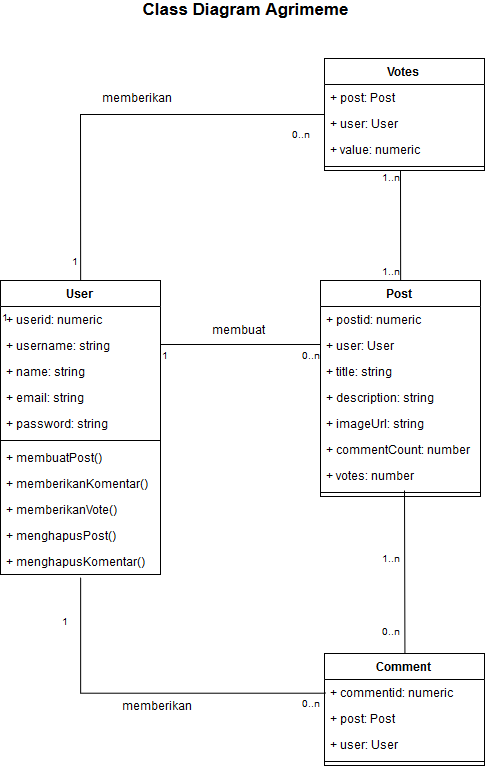

The diagram above was exported from draw.io. Its source (the exported page's mxGraphModel, read from the mxfile embedded in the PNG):
<mxGraphModel dx="1077" dy="1783" grid="1" gridSize="10" guides="1" tooltips="1" connect="1" arrows="1" fold="1" page="1" pageScale="1" pageWidth="850" pageHeight="1100" math="0" shadow="0">
  <root>
    <mxCell id="0" />
    <mxCell id="1" parent="0" />
    <mxCell id="dLWWoc8jIL7pahqW4RQf-63" style="edgeStyle=orthogonalEdgeStyle;rounded=0;orthogonalLoop=1;jettySize=auto;html=1;entryX=0;entryY=0.5;entryDx=0;entryDy=0;endArrow=none;endFill=0;endSize=12;exitX=0.5;exitY=1.115;exitDx=0;exitDy=0;exitPerimeter=0;" parent="1" source="2gd95E_00R9t0CQ__jUm-30" target="dLWWoc8jIL7pahqW4RQf-34" edge="1">
      <mxGeometry relative="1" as="geometry">
        <mxPoint x="220" y="390" as="sourcePoint" />
        <Array as="points">
          <mxPoint x="220" y="492" />
        </Array>
      </mxGeometry>
    </mxCell>
    <mxCell id="dLWWoc8jIL7pahqW4RQf-25" value="User" style="swimlane;fontStyle=1;align=center;verticalAlign=top;childLayout=stackLayout;horizontal=1;startSize=26;horizontalStack=0;resizeParent=1;resizeParentMax=0;resizeLast=0;collapsible=1;marginBottom=0;" parent="1" vertex="1">
      <mxGeometry x="140" y="80" width="160" height="294" as="geometry" />
    </mxCell>
    <mxCell id="2gd95E_00R9t0CQ__jUm-16" value="1" style="resizable=0;html=1;align=left;verticalAlign=top;labelBackgroundColor=#ffffff;fontSize=10;" parent="dLWWoc8jIL7pahqW4RQf-25" connectable="0" vertex="1">
      <mxGeometry y="26" width="160" as="geometry" />
    </mxCell>
    <mxCell id="dLWWoc8jIL7pahqW4RQf-26" value="+ userid: numeric" style="text;strokeColor=none;fillColor=none;align=left;verticalAlign=top;spacingLeft=4;spacingRight=4;overflow=hidden;rotatable=0;points=[[0,0.5],[1,0.5]];portConstraint=eastwest;" parent="dLWWoc8jIL7pahqW4RQf-25" vertex="1">
      <mxGeometry y="26" width="160" height="26" as="geometry" />
    </mxCell>
    <mxCell id="dLWWoc8jIL7pahqW4RQf-28" value="+ username: string" style="text;strokeColor=none;fillColor=none;align=left;verticalAlign=top;spacingLeft=4;spacingRight=4;overflow=hidden;rotatable=0;points=[[0,0.5],[1,0.5]];portConstraint=eastwest;" parent="dLWWoc8jIL7pahqW4RQf-25" vertex="1">
      <mxGeometry y="52" width="160" height="26" as="geometry" />
    </mxCell>
    <mxCell id="dLWWoc8jIL7pahqW4RQf-38" value="+ name: string" style="text;strokeColor=none;fillColor=none;align=left;verticalAlign=top;spacingLeft=4;spacingRight=4;overflow=hidden;rotatable=0;points=[[0,0.5],[1,0.5]];portConstraint=eastwest;" parent="dLWWoc8jIL7pahqW4RQf-25" vertex="1">
      <mxGeometry y="78" width="160" height="26" as="geometry" />
    </mxCell>
    <mxCell id="dLWWoc8jIL7pahqW4RQf-39" value="+ email: string" style="text;strokeColor=none;fillColor=none;align=left;verticalAlign=top;spacingLeft=4;spacingRight=4;overflow=hidden;rotatable=0;points=[[0,0.5],[1,0.5]];portConstraint=eastwest;" parent="dLWWoc8jIL7pahqW4RQf-25" vertex="1">
      <mxGeometry y="104" width="160" height="26" as="geometry" />
    </mxCell>
    <mxCell id="dLWWoc8jIL7pahqW4RQf-40" value="+ password: string" style="text;strokeColor=none;fillColor=none;align=left;verticalAlign=top;spacingLeft=4;spacingRight=4;overflow=hidden;rotatable=0;points=[[0,0.5],[1,0.5]];portConstraint=eastwest;" parent="dLWWoc8jIL7pahqW4RQf-25" vertex="1">
      <mxGeometry y="130" width="160" height="26" as="geometry" />
    </mxCell>
    <mxCell id="dLWWoc8jIL7pahqW4RQf-27" value="" style="line;strokeWidth=1;fillColor=none;align=left;verticalAlign=middle;spacingTop=-1;spacingLeft=3;spacingRight=3;rotatable=0;labelPosition=right;points=[];portConstraint=eastwest;" parent="dLWWoc8jIL7pahqW4RQf-25" vertex="1">
      <mxGeometry y="156" width="160" height="8" as="geometry" />
    </mxCell>
    <mxCell id="dLWWoc8jIL7pahqW4RQf-42" value="+ membuatPost()" style="text;strokeColor=none;fillColor=none;align=left;verticalAlign=top;spacingLeft=4;spacingRight=4;overflow=hidden;rotatable=0;points=[[0,0.5],[1,0.5]];portConstraint=eastwest;" parent="dLWWoc8jIL7pahqW4RQf-25" vertex="1">
      <mxGeometry y="164" width="160" height="26" as="geometry" />
    </mxCell>
    <mxCell id="2gd95E_00R9t0CQ__jUm-24" value="+ memberikanKomentar()" style="text;strokeColor=none;fillColor=none;align=left;verticalAlign=top;spacingLeft=4;spacingRight=4;overflow=hidden;rotatable=0;points=[[0,0.5],[1,0.5]];portConstraint=eastwest;" parent="dLWWoc8jIL7pahqW4RQf-25" vertex="1">
      <mxGeometry y="190" width="160" height="26" as="geometry" />
    </mxCell>
    <mxCell id="2gd95E_00R9t0CQ__jUm-25" value="+ memberikanVote()" style="text;strokeColor=none;fillColor=none;align=left;verticalAlign=top;spacingLeft=4;spacingRight=4;overflow=hidden;rotatable=0;points=[[0,0.5],[1,0.5]];portConstraint=eastwest;" parent="dLWWoc8jIL7pahqW4RQf-25" vertex="1">
      <mxGeometry y="216" width="160" height="26" as="geometry" />
    </mxCell>
    <mxCell id="2gd95E_00R9t0CQ__jUm-29" value="+ menghapusPost()" style="text;strokeColor=none;fillColor=none;align=left;verticalAlign=top;spacingLeft=4;spacingRight=4;overflow=hidden;rotatable=0;points=[[0,0.5],[1,0.5]];portConstraint=eastwest;" parent="dLWWoc8jIL7pahqW4RQf-25" vertex="1">
      <mxGeometry y="242" width="160" height="26" as="geometry" />
    </mxCell>
    <mxCell id="2gd95E_00R9t0CQ__jUm-30" value="+ menghapusKomentar()" style="text;strokeColor=none;fillColor=none;align=left;verticalAlign=top;spacingLeft=4;spacingRight=4;overflow=hidden;rotatable=0;points=[[0,0.5],[1,0.5]];portConstraint=eastwest;" parent="dLWWoc8jIL7pahqW4RQf-25" vertex="1">
      <mxGeometry y="268" width="160" height="26" as="geometry" />
    </mxCell>
    <mxCell id="dLWWoc8jIL7pahqW4RQf-29" value="Post" style="swimlane;fontStyle=1;align=center;verticalAlign=top;childLayout=stackLayout;horizontal=1;startSize=26;horizontalStack=0;resizeParent=1;resizeParentMax=0;resizeLast=0;collapsible=1;marginBottom=0;" parent="1" vertex="1">
      <mxGeometry x="460" y="80" width="160" height="216" as="geometry" />
    </mxCell>
    <mxCell id="dLWWoc8jIL7pahqW4RQf-30" value="+ postid: numeric" style="text;strokeColor=none;fillColor=none;align=left;verticalAlign=top;spacingLeft=4;spacingRight=4;overflow=hidden;rotatable=0;points=[[0,0.5],[1,0.5]];portConstraint=eastwest;" parent="dLWWoc8jIL7pahqW4RQf-29" vertex="1">
      <mxGeometry y="26" width="160" height="26" as="geometry" />
    </mxCell>
    <mxCell id="dLWWoc8jIL7pahqW4RQf-62" value="+ user: User" style="text;strokeColor=none;fillColor=none;align=left;verticalAlign=top;spacingLeft=4;spacingRight=4;overflow=hidden;rotatable=0;points=[[0,0.5],[1,0.5]];portConstraint=eastwest;" parent="dLWWoc8jIL7pahqW4RQf-29" vertex="1">
      <mxGeometry y="52" width="160" height="26" as="geometry" />
    </mxCell>
    <mxCell id="dLWWoc8jIL7pahqW4RQf-32" value="+ title: string" style="text;strokeColor=none;fillColor=none;align=left;verticalAlign=top;spacingLeft=4;spacingRight=4;overflow=hidden;rotatable=0;points=[[0,0.5],[1,0.5]];portConstraint=eastwest;" parent="dLWWoc8jIL7pahqW4RQf-29" vertex="1">
      <mxGeometry y="78" width="160" height="26" as="geometry" />
    </mxCell>
    <mxCell id="dLWWoc8jIL7pahqW4RQf-44" value="+ description: string" style="text;strokeColor=none;fillColor=none;align=left;verticalAlign=top;spacingLeft=4;spacingRight=4;overflow=hidden;rotatable=0;points=[[0,0.5],[1,0.5]];portConstraint=eastwest;" parent="dLWWoc8jIL7pahqW4RQf-29" vertex="1">
      <mxGeometry y="104" width="160" height="26" as="geometry" />
    </mxCell>
    <mxCell id="dLWWoc8jIL7pahqW4RQf-45" value="+ imageUrl: string" style="text;strokeColor=none;fillColor=none;align=left;verticalAlign=top;spacingLeft=4;spacingRight=4;overflow=hidden;rotatable=0;points=[[0,0.5],[1,0.5]];portConstraint=eastwest;" parent="dLWWoc8jIL7pahqW4RQf-29" vertex="1">
      <mxGeometry y="130" width="160" height="26" as="geometry" />
    </mxCell>
    <mxCell id="2gd95E_00R9t0CQ__jUm-27" value="+ commentCount: number" style="text;strokeColor=none;fillColor=none;align=left;verticalAlign=top;spacingLeft=4;spacingRight=4;overflow=hidden;rotatable=0;points=[[0,0.5],[1,0.5]];portConstraint=eastwest;" parent="dLWWoc8jIL7pahqW4RQf-29" vertex="1">
      <mxGeometry y="156" width="160" height="26" as="geometry" />
    </mxCell>
    <mxCell id="2gd95E_00R9t0CQ__jUm-28" value="+ votes: number" style="text;strokeColor=none;fillColor=none;align=left;verticalAlign=top;spacingLeft=4;spacingRight=4;overflow=hidden;rotatable=0;points=[[0,0.5],[1,0.5]];portConstraint=eastwest;" parent="dLWWoc8jIL7pahqW4RQf-29" vertex="1">
      <mxGeometry y="182" width="160" height="26" as="geometry" />
    </mxCell>
    <mxCell id="dLWWoc8jIL7pahqW4RQf-31" value="" style="line;strokeWidth=1;fillColor=none;align=left;verticalAlign=middle;spacingTop=-1;spacingLeft=3;spacingRight=3;rotatable=0;labelPosition=right;points=[];portConstraint=eastwest;" parent="dLWWoc8jIL7pahqW4RQf-29" vertex="1">
      <mxGeometry y="208" width="160" height="8" as="geometry" />
    </mxCell>
    <mxCell id="dLWWoc8jIL7pahqW4RQf-33" value="Comment" style="swimlane;fontStyle=1;align=center;verticalAlign=top;childLayout=stackLayout;horizontal=1;startSize=26;horizontalStack=0;resizeParent=1;resizeParentMax=0;resizeLast=0;collapsible=1;marginBottom=0;" parent="1" vertex="1">
      <mxGeometry x="464" y="453" width="160" height="112" as="geometry" />
    </mxCell>
    <mxCell id="dLWWoc8jIL7pahqW4RQf-34" value="+ commentid: numeric" style="text;strokeColor=none;fillColor=none;align=left;verticalAlign=top;spacingLeft=4;spacingRight=4;overflow=hidden;rotatable=0;points=[[0,0.5],[1,0.5]];portConstraint=eastwest;" parent="dLWWoc8jIL7pahqW4RQf-33" vertex="1">
      <mxGeometry y="26" width="160" height="26" as="geometry" />
    </mxCell>
    <mxCell id="dLWWoc8jIL7pahqW4RQf-36" value="+ post: Post" style="text;strokeColor=none;fillColor=none;align=left;verticalAlign=top;spacingLeft=4;spacingRight=4;overflow=hidden;rotatable=0;points=[[0,0.5],[1,0.5]];portConstraint=eastwest;" parent="dLWWoc8jIL7pahqW4RQf-33" vertex="1">
      <mxGeometry y="52" width="160" height="26" as="geometry" />
    </mxCell>
    <mxCell id="dLWWoc8jIL7pahqW4RQf-65" value="+ user: User" style="text;strokeColor=none;fillColor=none;align=left;verticalAlign=top;spacingLeft=4;spacingRight=4;overflow=hidden;rotatable=0;points=[[0,0.5],[1,0.5]];portConstraint=eastwest;" parent="dLWWoc8jIL7pahqW4RQf-33" vertex="1">
      <mxGeometry y="78" width="160" height="26" as="geometry" />
    </mxCell>
    <mxCell id="dLWWoc8jIL7pahqW4RQf-35" value="" style="line;strokeWidth=1;fillColor=none;align=left;verticalAlign=middle;spacingTop=-1;spacingLeft=3;spacingRight=3;rotatable=0;labelPosition=right;points=[];portConstraint=eastwest;" parent="dLWWoc8jIL7pahqW4RQf-33" vertex="1">
      <mxGeometry y="104" width="160" height="8" as="geometry" />
    </mxCell>
    <mxCell id="dLWWoc8jIL7pahqW4RQf-53" value="&lt;div&gt;&lt;br&gt;&lt;/div&gt;" style="html=1;endSize=12;startSize=14;endArrow=none;endFill=0;" parent="1" edge="1">
      <mxGeometry relative="1" as="geometry">
        <mxPoint x="300" y="144" as="sourcePoint" />
        <mxPoint x="460" y="144" as="targetPoint" />
        <Array as="points">
          <mxPoint x="380" y="144" />
        </Array>
      </mxGeometry>
    </mxCell>
    <mxCell id="dLWWoc8jIL7pahqW4RQf-54" value="1" style="resizable=0;html=1;align=left;verticalAlign=top;labelBackgroundColor=#ffffff;fontSize=10;" parent="dLWWoc8jIL7pahqW4RQf-53" connectable="0" vertex="1">
      <mxGeometry x="-1" relative="1" as="geometry" />
    </mxCell>
    <mxCell id="dLWWoc8jIL7pahqW4RQf-55" value="0..n" style="resizable=0;html=1;align=right;verticalAlign=top;labelBackgroundColor=#ffffff;fontSize=10;" parent="dLWWoc8jIL7pahqW4RQf-53" connectable="0" vertex="1">
      <mxGeometry x="1" relative="1" as="geometry" />
    </mxCell>
    <mxCell id="1LEcBjHeEshKEsDcbmO--3" value="1" style="resizable=0;html=1;align=left;verticalAlign=top;labelBackgroundColor=#ffffff;fontSize=10;" parent="1" connectable="0" vertex="1">
      <mxGeometry x="200" y="410" as="geometry" />
    </mxCell>
    <mxCell id="1LEcBjHeEshKEsDcbmO--4" value="0..n" style="resizable=0;html=1;align=right;verticalAlign=top;labelBackgroundColor=#ffffff;fontSize=10;" parent="1" connectable="0" vertex="1">
      <mxGeometry x="460" y="492" as="geometry" />
    </mxCell>
    <mxCell id="zJYqIJ85YhvqmIZW6M9V-1" value="&lt;div&gt;&lt;br&gt;&lt;/div&gt;" style="html=1;endSize=12;startSize=14;endArrow=none;endFill=0;exitX=0.5;exitY=0;exitDx=0;exitDy=0;" parent="1" source="dLWWoc8jIL7pahqW4RQf-33" edge="1">
      <mxGeometry relative="1" as="geometry">
        <mxPoint x="360" y="360" as="sourcePoint" />
        <mxPoint x="544" y="290" as="targetPoint" />
        <Array as="points" />
      </mxGeometry>
    </mxCell>
    <mxCell id="zJYqIJ85YhvqmIZW6M9V-2" value="" style="resizable=0;html=1;align=left;verticalAlign=top;labelBackgroundColor=#ffffff;fontSize=10;" parent="zJYqIJ85YhvqmIZW6M9V-1" connectable="0" vertex="1">
      <mxGeometry x="-1" relative="1" as="geometry" />
    </mxCell>
    <mxCell id="zJYqIJ85YhvqmIZW6M9V-3" value="1..n" style="resizable=0;html=1;align=right;verticalAlign=top;labelBackgroundColor=#ffffff;fontSize=10;" parent="zJYqIJ85YhvqmIZW6M9V-1" connectable="0" vertex="1">
      <mxGeometry x="1" relative="1" as="geometry">
        <mxPoint x="-4" y="57" as="offset" />
      </mxGeometry>
    </mxCell>
    <mxCell id="zJYqIJ85YhvqmIZW6M9V-17" value="0..n" style="resizable=0;html=1;align=right;verticalAlign=top;labelBackgroundColor=#ffffff;fontSize=10;" parent="1" connectable="0" vertex="1">
      <mxGeometry x="540" y="420" as="geometry" />
    </mxCell>
    <mxCell id="zJYqIJ85YhvqmIZW6M9V-18" value="membuat" style="text;html=1;resizable=0;points=[];autosize=1;align=left;verticalAlign=top;spacingTop=-4;" parent="1" vertex="1">
      <mxGeometry x="350" y="122" width="70" height="20" as="geometry" />
    </mxCell>
    <mxCell id="zJYqIJ85YhvqmIZW6M9V-19" value="memberikan" style="text;html=1;resizable=0;points=[];autosize=1;align=left;verticalAlign=top;spacingTop=-4;" parent="1" vertex="1">
      <mxGeometry x="260" y="498" width="80" height="20" as="geometry" />
    </mxCell>
    <mxCell id="2gd95E_00R9t0CQ__jUm-4" value="Votes" style="swimlane;fontStyle=1;align=center;verticalAlign=top;childLayout=stackLayout;horizontal=1;startSize=26;horizontalStack=0;resizeParent=1;resizeParentMax=0;resizeLast=0;collapsible=1;marginBottom=0;" parent="1" vertex="1">
      <mxGeometry x="464" y="-142" width="160" height="112" as="geometry" />
    </mxCell>
    <mxCell id="2gd95E_00R9t0CQ__jUm-5" value="+ post: Post" style="text;strokeColor=none;fillColor=none;align=left;verticalAlign=top;spacingLeft=4;spacingRight=4;overflow=hidden;rotatable=0;points=[[0,0.5],[1,0.5]];portConstraint=eastwest;" parent="2gd95E_00R9t0CQ__jUm-4" vertex="1">
      <mxGeometry y="26" width="160" height="26" as="geometry" />
    </mxCell>
    <mxCell id="2gd95E_00R9t0CQ__jUm-6" value="+ user: User" style="text;strokeColor=none;fillColor=none;align=left;verticalAlign=top;spacingLeft=4;spacingRight=4;overflow=hidden;rotatable=0;points=[[0,0.5],[1,0.5]];portConstraint=eastwest;" parent="2gd95E_00R9t0CQ__jUm-4" vertex="1">
      <mxGeometry y="52" width="160" height="26" as="geometry" />
    </mxCell>
    <mxCell id="2gd95E_00R9t0CQ__jUm-7" value="+ value: numeric" style="text;strokeColor=none;fillColor=none;align=left;verticalAlign=top;spacingLeft=4;spacingRight=4;overflow=hidden;rotatable=0;points=[[0,0.5],[1,0.5]];portConstraint=eastwest;" parent="2gd95E_00R9t0CQ__jUm-4" vertex="1">
      <mxGeometry y="78" width="160" height="26" as="geometry" />
    </mxCell>
    <mxCell id="2gd95E_00R9t0CQ__jUm-8" value="" style="line;strokeWidth=1;fillColor=none;align=left;verticalAlign=middle;spacingTop=-1;spacingLeft=3;spacingRight=3;rotatable=0;labelPosition=right;points=[];portConstraint=eastwest;" parent="2gd95E_00R9t0CQ__jUm-4" vertex="1">
      <mxGeometry y="104" width="160" height="8" as="geometry" />
    </mxCell>
    <mxCell id="2gd95E_00R9t0CQ__jUm-9" value="&lt;div&gt;&lt;br&gt;&lt;/div&gt;" style="html=1;endSize=12;startSize=14;endFill=0;exitX=0.5;exitY=0;exitDx=0;exitDy=0;rounded=0;endArrow=none;" parent="1" source="dLWWoc8jIL7pahqW4RQf-25" edge="1">
      <mxGeometry relative="1" as="geometry">
        <mxPoint x="554" y="-20" as="sourcePoint" />
        <mxPoint x="464" y="-86" as="targetPoint" />
        <Array as="points">
          <mxPoint x="220" y="-86" />
        </Array>
      </mxGeometry>
    </mxCell>
    <mxCell id="2gd95E_00R9t0CQ__jUm-10" value="" style="resizable=0;html=1;align=left;verticalAlign=top;labelBackgroundColor=#ffffff;fontSize=10;" parent="2gd95E_00R9t0CQ__jUm-9" connectable="0" vertex="1">
      <mxGeometry x="-1" relative="1" as="geometry" />
    </mxCell>
    <mxCell id="2gd95E_00R9t0CQ__jUm-12" value="memberikan" style="text;html=1;resizable=0;points=[];autosize=1;align=left;verticalAlign=top;spacingTop=-4;" parent="1" vertex="1">
      <mxGeometry x="240" y="-110" width="90" height="20" as="geometry" />
    </mxCell>
    <mxCell id="2gd95E_00R9t0CQ__jUm-13" value="&lt;div&gt;&lt;br&gt;&lt;/div&gt;" style="html=1;endSize=12;startSize=14;endArrow=none;endFill=0;entryX=0.5;entryY=0;entryDx=0;entryDy=0;" parent="1" target="dLWWoc8jIL7pahqW4RQf-29" edge="1">
      <mxGeometry relative="1" as="geometry">
        <mxPoint x="540" y="-30" as="sourcePoint" />
        <mxPoint x="680" y="80" as="targetPoint" />
        <Array as="points" />
      </mxGeometry>
    </mxCell>
    <mxCell id="2gd95E_00R9t0CQ__jUm-14" value="" style="resizable=0;html=1;align=left;verticalAlign=top;labelBackgroundColor=#ffffff;fontSize=10;" parent="2gd95E_00R9t0CQ__jUm-13" connectable="0" vertex="1">
      <mxGeometry x="-1" relative="1" as="geometry" />
    </mxCell>
    <mxCell id="2gd95E_00R9t0CQ__jUm-15" value="1..n" style="resizable=0;html=1;align=right;verticalAlign=top;labelBackgroundColor=#ffffff;fontSize=10;" parent="2gd95E_00R9t0CQ__jUm-13" connectable="0" vertex="1">
      <mxGeometry x="1" relative="1" as="geometry">
        <mxPoint y="-20" as="offset" />
      </mxGeometry>
    </mxCell>
    <mxCell id="2gd95E_00R9t0CQ__jUm-21" value="1..n" style="resizable=0;html=1;align=right;verticalAlign=top;labelBackgroundColor=#ffffff;fontSize=10;" parent="2gd95E_00R9t0CQ__jUm-13" connectable="0" vertex="1">
      <mxGeometry x="1" relative="1" as="geometry">
        <mxPoint y="-114" as="offset" />
      </mxGeometry>
    </mxCell>
    <mxCell id="2gd95E_00R9t0CQ__jUm-17" value="1" style="resizable=0;html=1;align=left;verticalAlign=top;labelBackgroundColor=#ffffff;fontSize=10;" parent="1" connectable="0" vertex="1">
      <mxGeometry x="210" y="50" as="geometry" />
    </mxCell>
    <mxCell id="2gd95E_00R9t0CQ__jUm-18" value="0..n" style="resizable=0;html=1;align=right;verticalAlign=top;labelBackgroundColor=#ffffff;fontSize=10;" parent="1" connectable="0" vertex="1">
      <mxGeometry x="450" y="-77" as="geometry" />
    </mxCell>
    <mxCell id="Orvh2T9ibOfdEY8RwUcb-1" value="&lt;b&gt;&lt;font style=&quot;font-size: 17px&quot;&gt;Class Diagram Agrimeme&lt;/font&gt;&lt;/b&gt;" style="text;html=1;strokeColor=none;fillColor=none;align=center;verticalAlign=middle;whiteSpace=wrap;rounded=0;" vertex="1" parent="1">
      <mxGeometry x="265" y="-200" width="240" height="20" as="geometry" />
    </mxCell>
  </root>
</mxGraphModel>